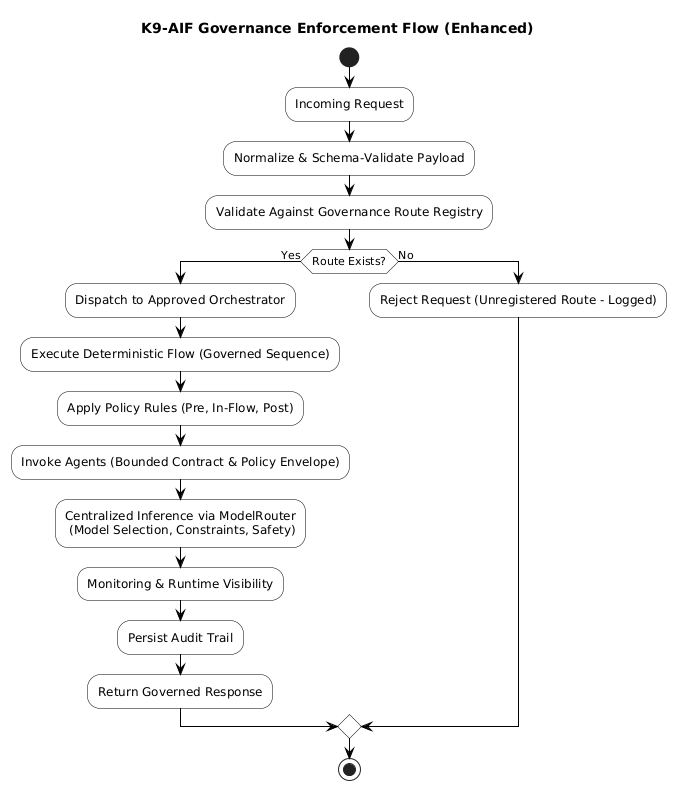

The diagram above was rendered by PlantUML. Its source (embedded in the PNG):
@startuml
title K9-AIF Governance Enforcement Flow (Enhanced)

skinparam activity {
  BackgroundColor white
  BorderColor black
  ArrowColor black
}

start

:Incoming Request;

:Normalize & Schema-Validate Payload;
:Validate Against Governance Route Registry;

if (Route Exists?) then (Yes)

  :Dispatch to Approved Orchestrator;
  :Execute Deterministic Flow (Governed Sequence);
  :Apply Policy Rules (Pre, In-Flow, Post);

  :Invoke Agents (Bounded Contract & Policy Envelope);

  :Centralized Inference via ModelRouter 
   (Model Selection, Constraints, Safety);

  :Monitoring & Runtime Visibility;
  :Persist Audit Trail;

  :Return Governed Response;

else (No)

  :Reject Request (Unregistered Route - Logged);

endif

stop
@enduml